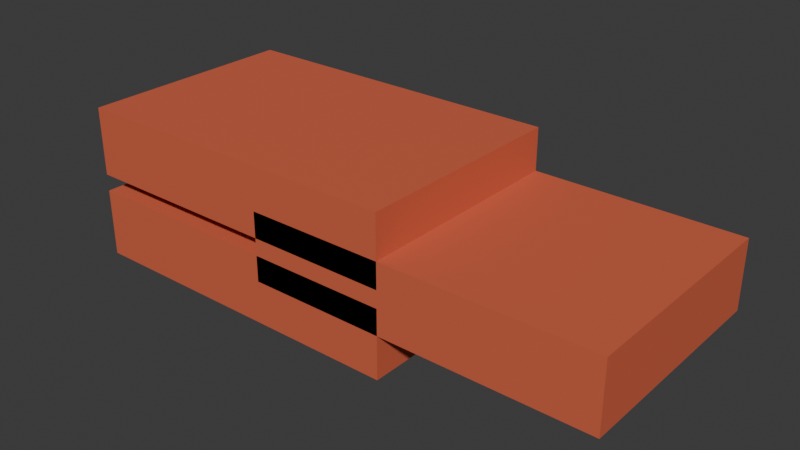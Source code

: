 # Source: set_brick_pile.blend  (saved by Blender 5.2.45; exported with 4.5.12 LTS)
import bpy
from mathutils import Matrix  # noqa: F401  (used for matrix-valued properties, if any)

bpy.ops.wm.read_factory_settings(use_empty=True)
scene = bpy.context.scene
scene.name = 'Scene'

# ---- collections
col_collection = bpy.data.collections.new('Collection'); scene.collection.children.link(col_collection)

# ---- materials (node trees are filled in below, after node groups)
mat_set_brick_pile_palette = bpy.data.materials.new('set_brick_pile palette')

# ---- material node trees
mat_set_brick_pile_palette.use_nodes = True; mat_set_brick_pile_palette.node_tree.nodes.clear()
_N = mat_set_brick_pile_palette.node_tree.nodes; _L = mat_set_brick_pile_palette.node_tree.links
n0 = _N.new('ShaderNodeBsdfPrincipled'); n0.name = 'Principled BSDF'; n0.location = (-200, 100)
n0.inputs[2].default_value = 0.78
n0.inputs[10].default_value = 0.005
n1 = _N.new('ShaderNodeOutputMaterial'); n1.name = 'Material Output'; n1.location = (200, 100)
n2 = _N.new('ShaderNodeVertexColor'); n2.name = 'Color Attribute'; n2.location = (0, 0)
n2.layer_name = 'Color'
_L.new(n0.outputs[0], n1.inputs[0])
_L.new(n2.outputs[0], n0.inputs[0])
n1.is_active_output = True

# ---- world
world_world = bpy.data.worlds.new('World'); scene.world = world_world
world_world.use_nodes = True; world_world.node_tree.nodes.clear()
_N = world_world.node_tree.nodes; _L = world_world.node_tree.links
n0 = _N.new('ShaderNodeOutputWorld'); n0.name = 'World Output'; n0.location = (200, 100)
n1 = _N.new('ShaderNodeBackground'); n1.name = 'Background'; n1.location = (-200, 100)
n1.inputs[0].default_value = (0.05088, 0.05088, 0.05088, 1.0)
_L.new(n1.outputs[0], n0.inputs[0])
n0.is_active_output = True
world_world.color = (0.05088, 0.05088, 0.05088)
world_world.sun_shadow_jitter_overblur = 0.0

# ---- meshes
me_cube_300 = bpy.data.meshes.new('Cube.300')
me_cube_300.from_pydata([(-0.1, -0.065, -0.02), (-0.1, -0.065, 0.02), (-0.1, 0.065, -0.02), (-0.1, 0.065, 0.02), (0.1, -0.065, -0.02), (0.1, -0.065, 0.02), (0.1, 0.065, -0.02), (0.1, 0.065, 0.02), (0.02, -0.065, 0.005), (0.02, -0.065, 0.045), (0.02, 0.065, 0.005), (0.02, 0.065, 0.045), (0.22, -0.065, 0.005), (0.22, -0.065, 0.045), (0.22, 0.065, 0.005), (0.22, 0.065, 0.045), (-0.1, -0.065, 0.03), (-0.1, -0.065, 0.07), (-0.1, 0.065, 0.03), (-0.1, 0.065, 0.07), (0.1, -0.065, 0.03), (0.1, -0.065, 0.07), (0.1, 0.065, 0.03), (0.1, 0.065, 0.07)], [], [(0, 1, 3, 2), (2, 3, 7, 6), (6, 7, 5, 4), (4, 5, 1, 0), (2, 6, 4, 0), (7, 3, 1, 5), (8, 9, 11, 10), (10, 11, 15, 14), (14, 15, 13, 12), (12, 13, 9, 8), (10, 14, 12, 8), (15, 11, 9, 13), (16, 17, 19, 18), (18, 19, 23, 22), (22, 23, 21, 20), (20, 21, 17, 16), (18, 22, 20, 16), (23, 19, 17, 21)])
_uv = me_cube_300.uv_layers.new(name='UVMap')
_uv.uv.foreach_set('vector', [0.375, 0.0, 0.625, 0.0, 0.625, 0.25, 0.375, 0.25, 0.375, 0.25, 0.625, 0.25, 0.625, 0.5, 0.375, 0.5, 0.375, 0.5, 0.625, 0.5, 0.625, 0.75, 0.375, 0.75, 0.375, 0.75, 0.625, 0.75, 0.625, 1.0, 0.375, 1.0, 0.125, 0.5, 0.375, 0.5, 0.375, 0.75, 0.125, 0.75, 0.625, 0.5, 0.875, 0.5, 0.875, 0.75, 0.625, 0.75, 0.375, 0.0, 0.625, 0.0, 0.625, 0.25, 0.375, 0.25, 0.375, 0.25, 0.625, 0.25, 0.625, 0.5, 0.375, 0.5, 0.375, 0.5, 0.625, 0.5, 0.625, 0.75, 0.375, 0.75, 0.375, 0.75, 0.625, 0.75, 0.625, 1.0, 0.375, 1.0, 0.125, 0.5, 0.375, 0.5, 0.375, 0.75, 0.125, 0.75, 0.625, 0.5, 0.875, 0.5, 0.875, 0.75, 0.625, 0.75, 0.375, 0.0, 0.625, 0.0, 0.625, 0.25, 0.375, 0.25, 0.375, 0.25, 0.625, 0.25, 0.625, 0.5, 0.375, 0.5, 0.375, 0.5, 0.625, 0.5, 0.625, 0.75, 0.375, 0.75, 0.375, 0.75, 0.625, 0.75, 0.625, 1.0, 0.375, 1.0, 0.125, 0.5, 0.375, 0.5, 0.375, 0.75, 0.125, 0.75, 0.625, 0.5, 0.875, 0.5, 0.875, 0.75, 0.625, 0.75])
_ca = me_cube_300.color_attributes.new('Color', 'BYTE_COLOR', 'CORNER')
_ca.data.foreach_set('color', [0.6514, 0.1195, 0.05448, 1.0, 0.6514, 0.1195, 0.05448, 1.0, 0.6514, 0.1195, 0.05448, 1.0, 0.6514, 0.1195, 0.05448, 1.0, 0.6514, 0.1195, 0.05448, 1.0, 0.6514, 0.1195, 0.05448, 1.0, 0.6514, 0.1195, 0.05448, 1.0, 0.6514, 0.1195, 0.05448, 1.0, 0.6514, 0.1195, 0.05448, 1.0, 0.6514, 0.1195, 0.05448, 1.0, 0.6514, 0.1195, 0.05448, 1.0, 0.6514, 0.1195, 0.05448, 1.0, 0.6514, 0.1195, 0.05448, 1.0, 0.6514, 0.1195, 0.05448, 1.0, 0.6514, 0.1195, 0.05448, 1.0, 0.6514, 0.1195, 0.05448, 1.0, 0.6514, 0.1195, 0.05448, 1.0, 0.6514, 0.1195, 0.05448, 1.0, 0.6514, 0.1195, 0.05448, 1.0, 0.6514, 0.1195, 0.05448, 1.0, 0.6514, 0.1195, 0.05448, 1.0, 0.6514, 0.1195, 0.05448, 1.0, 0.6514, 0.1195, 0.05448, 1.0, 0.6514, 0.1195, 0.05448, 1.0, 0.6514, 0.1195, 0.05448, 1.0, 0.6514, 0.1195, 0.05448, 1.0, 0.6514, 0.1195, 0.05448, 1.0, 0.6514, 0.1195, 0.05448, 1.0, 0.6514, 0.1195, 0.05448, 1.0, 0.6514, 0.1195, 0.05448, 1.0, 0.6514, 0.1195, 0.05448, 1.0, 0.6514, 0.1195, 0.05448, 1.0, 0.6514, 0.1195, 0.05448, 1.0, 0.6514, 0.1195, 0.05448, 1.0, 0.6514, 0.1195, 0.05448, 1.0, 0.6514, 0.1195, 0.05448, 1.0, 0.6514, 0.1195, 0.05448, 1.0, 0.6514, 0.1195, 0.05448, 1.0, 0.6514, 0.1195, 0.05448, 1.0, 0.6514, 0.1195, 0.05448, 1.0, 0.6514, 0.1195, 0.05448, 1.0, 0.6514, 0.1195, 0.05448, 1.0, 0.6514, 0.1195, 0.05448, 1.0, 0.6514, 0.1195, 0.05448, 1.0, 0.6514, 0.1195, 0.05448, 1.0, 0.6514, 0.1195, 0.05448, 1.0, 0.6514, 0.1195, 0.05448, 1.0, 0.6514, 0.1195, 0.05448, 1.0, 0.6514, 0.1195, 0.05448, 1.0, 0.6514, 0.1195, 0.05448, 1.0, 0.6514, 0.1195, 0.05448, 1.0, 0.6514, 0.1195, 0.05448, 1.0, 0.6514, 0.1195, 0.05448, 1.0, 0.6514, 0.1195, 0.05448, 1.0, 0.6514, 0.1195, 0.05448, 1.0, 0.6514, 0.1195, 0.05448, 1.0, 0.6514, 0.1195, 0.05448, 1.0, 0.6514, 0.1195, 0.05448, 1.0, 0.6514, 0.1195, 0.05448, 1.0, 0.6514, 0.1195, 0.05448, 1.0, 0.6514, 0.1195, 0.05448, 1.0, 0.6514, 0.1195, 0.05448, 1.0, 0.6514, 0.1195, 0.05448, 1.0, 0.6514, 0.1195, 0.05448, 1.0, 0.6514, 0.1195, 0.05448, 1.0, 0.6514, 0.1195, 0.05448, 1.0, 0.6514, 0.1195, 0.05448, 1.0, 0.6514, 0.1195, 0.05448, 1.0, 0.6514, 0.1195, 0.05448, 1.0, 0.6514, 0.1195, 0.05448, 1.0, 0.6514, 0.1195, 0.05448, 1.0, 0.6514, 0.1195, 0.05448, 1.0])
me_cube_300.materials.append(mat_set_brick_pile_palette)
me_cube_300.update()

# ---- objects
ob_set_brick_pile = bpy.data.objects.new('set_brick_pile', me_cube_300)

# ---- transforms, parenting, visibility, modifiers, constraints
ob_set_brick_pile.location = (-0.06, 0.0, 0.025)

# ---- collection membership
col_collection.objects.link(ob_set_brick_pile)

# ---- scene / render settings (as saved in the file)
scene.frame_start = 1; scene.frame_end = 250; scene.frame_set(1)
scene.render.engine = 'BLENDER_EEVEE_NEXT'
scene.render.bake_bias = 0.0
scene.render.bake_samples = 0
scene.render.compositor_device = 'GPU'
scene.eevee.use_volume_custom_range = False
scene.eevee.fast_gi_thickness_near = 0.1
scene.eevee.fast_gi_thickness_far = 0.0
scene.eevee.ray_tracing_options.screen_trace_thickness = 0.1
bpy.context.view_layer.update()

# ---- added for rendering (the .blend has no active camera and no usable light): camera, sun
cam_auto = bpy.data.cameras.new('AutoCamera')
cam_auto.lens = 50.0
cam_auto.sensor_width = 36.0
cam_auto.clip_end = 1000.0
ob_auto_camera = bpy.data.objects.new('AutoCamera', cam_auto)
scene.collection.objects.link(ob_auto_camera)
ob_auto_camera.location = (0.330242, -0.39629, 0.314193)
ob_auto_camera.rotation_euler = (1.09748, -7.21219e-08, 0.694738)
scene.camera = ob_auto_camera
light_auto_sun = bpy.data.lights.new('AutoSun', 'SUN')
light_auto_sun.energy = 3.0
light_auto_sun.angle = 0.0523599
ob_auto_sun = bpy.data.objects.new('AutoSun', light_auto_sun)
scene.collection.objects.link(ob_auto_sun)
ob_auto_sun.rotation_euler = (0.872665, 0.174533, 0.523599)
bpy.context.view_layer.update()
